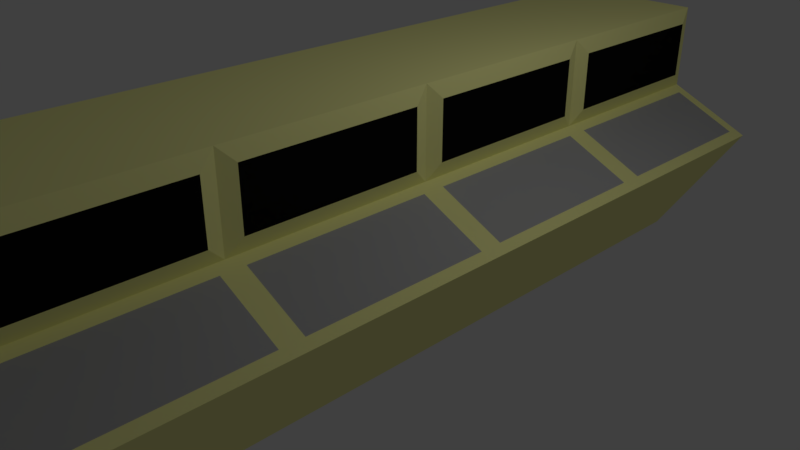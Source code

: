 # Source: BackgroundComp.blend  (saved by Blender 2.79.0; exported with 4.5.12 LTS)
import bpy
from mathutils import Matrix  # noqa: F401  (used for matrix-valued properties, if any)

bpy.ops.wm.read_factory_settings(use_empty=True)
scene = bpy.context.scene
scene.name = 'Scene'

# ---- collections
col_collection_1 = bpy.data.collections.new('Collection 1'); scene.collection.children.link(col_collection_1)

# ---- materials (node trees are filled in below, after node groups)
mat_material = bpy.data.materials.new('Material')
mat_material.alpha_threshold = 0.0
mat_material.use_transparent_shadow = False
mat_material.diffuse_color = (1.0, 0.9847, 0.3934, 1.0)
mat_material.roughness = 0.5
mat_material.line_color = (0.0, 0.0, 0.0, 1.0)
mat_material_001 = bpy.data.materials.new('Material.001')
mat_material_001.alpha_threshold = 0.0
mat_material_001.use_transparent_shadow = False
mat_material_001.diffuse_color = (0.4412, 0.4412, 0.4412, 1.0)
mat_material_001.roughness = 0.5
mat_material_002 = bpy.data.materials.new('Material.002')
mat_material_002.alpha_threshold = 0.0
mat_material_002.use_transparent_shadow = False
mat_material_002.diffuse_color = (0.005333, 0.005333, 0.005333, 1.0)
mat_material_002.roughness = 0.5

# ---- material node trees

# ---- world
world_world = bpy.data.worlds.new('World'); scene.world = world_world
world_world.color = (0.05088, 0.05088, 0.05088)
world_world.use_sun_shadow = False
world_world.sun_shadow_jitter_overblur = 0.0
world_world.cycles.sampling_method = 'MANUAL'

# ---- cameras
cam_camera = bpy.data.cameras.new('Camera')
cam_camera.clip_end = 100.0
cam_camera.lens = 35.0
cam_camera.sensor_width = 32.0
cam_camera.sensor_height = 18.0
cam_camera.ortho_scale = 7.314
cam_camera.dof.focus_distance = 0.0
cam_camera.dof.aperture_fstop = 128.0

# ---- lights
light_lamp = bpy.data.lights.new('Lamp', 'POINT')
light_lamp.transmission_factor = 0.0
light_lamp.cutoff_distance = 30.0
light_lamp.energy = 100.0
light_lamp.shadow_buffer_clip_start = 1.001
light_lamp.shadow_soft_size = 0.1
light_lamp.shadow_maximum_resolution = 0.006
light_lamp.use_absolute_resolution = True

# ---- meshes
me_cube = bpy.data.meshes.new('Cube')
me_cube.from_pydata([(1.0, 5.395, -1.0), (1.0, -5.395, -1.0), (-1.0, -5.395, -1.0), (-1.0, 5.395, -1.0), (1.063, 5.195, 2.29), (1.063, -5.195, 2.29), (-1.0, -5.395, 2.49), (-1.0, 5.395, 2.49), (2.024, 5.245, 0.8769), (1.063, 5.195, 1.527), (2.024, -5.245, 0.8769), (1.063, -5.195, 1.527), (-1.0, -5.395, 0.5363), (-1.0, -5.395, 1.327), (-1.0, 5.395, 0.5363), (-1.0, 5.395, 1.327), (1.0, 2.697, -1.0), (1.0, 0.0, -1.0), (1.0, -2.697, -1.0), (-1.0, -2.697, -1.0), (-1.0, 1.669e-06, -1.0), (-1.0, 2.697, -1.0), (1.063, 2.897, 2.29), (1.063, 0.2, 2.29), (1.063, -2.497, 2.29), (-1.0, -2.697, 2.49), (-1.0, 1.192e-06, 2.49), (-1.0, 2.697, 2.49), (-1.0, -2.697, 0.5363), (-1.0, 9.537e-07, 0.5363), (-1.0, 2.697, 0.5363), (-1.0, -2.697, 1.327), (-1.0, 1.431e-06, 1.327), (-1.0, 2.697, 1.327), (2.024, 2.547, 0.8769), (2.024, -0.15, 0.8769), (2.024, -2.847, 0.8769), (1.063, 2.897, 1.527), (1.063, 0.2, 1.527), (1.063, -2.497, 1.527), (1.137, 5.245, 1.266), (1.0, 5.395, 2.49), (1.063, 2.497, 2.29), (1.063, 2.497, 1.527), (1.0, 2.697, 2.49), (1.063, -0.2, 2.29), (1.137, 2.547, 1.266), (1.063, -0.2, 1.527), (1.0, -2.861e-06, 2.49), (1.063, -2.897, 2.29), (1.137, -0.15, 1.266), (1.063, -2.897, 1.527), (1.137, -5.245, 1.266), (1.0, -5.395, 2.49), (1.0, -2.697, 2.49), (1.137, -2.847, 1.266), (2.161, -5.395, 0.8166), (1.0, -5.395, 1.327), (2.024, -2.547, 0.8769), (1.137, -2.547, 1.266), (2.024, 0.15, 0.8769), (2.161, -2.697, 0.8166), (1.137, 0.15, 1.266), (1.0, -2.697, 1.327), (2.024, 2.847, 0.8769), (2.161, -9.537e-07, 0.8166), (1.137, 2.847, 1.266), (1.0, -1.907e-06, 1.327), (2.161, 5.395, 0.8166), (1.0, 5.395, 1.327), (2.161, 2.697, 0.8166), (1.0, 2.697, 1.327)], [], [(18, 1, 2, 19), (54, 25, 6, 53), (51, 49, 5, 11), (57, 53, 6, 13), (33, 27, 7, 15), (68, 0, 3, 14), (41, 69, 15, 7), (69, 68, 14, 15), (21, 30, 14, 3), (30, 33, 15, 14), (1, 56, 12, 2), (56, 57, 13, 12), (18, 61, 56, 1), (36, 55, 52, 10), (8, 40, 66, 64), (34, 46, 62, 60), (35, 50, 59, 58), (0, 68, 70, 16), (16, 70, 65, 17), (17, 65, 61, 18), (12, 13, 31, 28), (28, 31, 32, 29), (29, 32, 33, 30), (2, 12, 28, 19), (19, 28, 29, 20), (20, 29, 30, 21), (13, 6, 25, 31), (31, 25, 26, 32), (32, 26, 27, 33), (9, 4, 22, 37), (43, 42, 23, 38), (47, 45, 24, 39), (41, 7, 27, 44), (44, 27, 26, 48), (48, 26, 25, 54), (0, 16, 21, 3), (16, 17, 20, 21), (17, 18, 19, 20), (4, 9, 69, 41), (22, 4, 41, 44), (9, 37, 71, 69), (37, 22, 44, 71), (23, 42, 44, 48), (43, 38, 67, 71), (42, 43, 71, 44), (38, 23, 48, 67), (24, 45, 48, 54), (47, 39, 63, 67), (45, 47, 67, 48), (39, 24, 54, 63), (11, 5, 53, 57), (5, 49, 54, 53), (51, 11, 57, 63), (49, 51, 63, 54), (10, 52, 57, 56), (36, 10, 56, 61), (52, 55, 63, 57), (55, 36, 61, 63), (35, 58, 61, 65), (59, 50, 67, 63), (50, 35, 65, 67), (58, 59, 63, 61), (34, 60, 65, 70), (62, 46, 71, 67), (46, 34, 70, 71), (60, 62, 67, 65), (40, 8, 68, 69), (8, 64, 70, 68), (66, 40, 69, 71), (64, 66, 71, 70)])
me_cube.polygons.foreach_set('material_index', [0, 0, 2, 0, 0, 0, 0, 0, 0, 0, 0, 0, 0, 1, 1, 1, 1, 0, 0, 0, 0, 0, 0, 0, 0, 0, 0, 0, 0, 2, 2, 2, 0, 0, 0, 0, 0, 0, 0, 0, 0, 0, 0, 0, 0, 0, 0, 0, 0, 0, 0, 0, 0, 0, 0, 0, 0, 0, 0, 0, 0, 0, 0, 0, 0, 0, 0, 0, 0, 0])
me_cube.materials.append(mat_material)
me_cube.materials.append(mat_material_001)
me_cube.materials.append(mat_material_002)
me_cube.use_remesh_preserve_volume = False
me_cube.use_remesh_preserve_attributes = False
me_cube.use_mirror_vertex_groups = False
me_cube.update()

# ---- objects
ob_cube = bpy.data.objects.new('Cube', me_cube)
ob_lamp = bpy.data.objects.new('Lamp', light_lamp)
ob_camera = bpy.data.objects.new('Camera', cam_camera)

# ---- transforms, parenting, visibility, modifiers, constraints
ob_cube.location = (0.0, 0.0, 0.0)
ob_cube.lock_rotations_4d = False
ob_cube.empty_display_type = 'ARROWS'
ob_cube.lineart.crease_threshold = 0.0
ob_lamp.location = (4.076, 1.005, 5.904)
ob_lamp.rotation_euler = (0.6503, 0.05522, 1.866)
ob_lamp.lock_rotations_4d = False
ob_lamp.empty_display_type = 'ARROWS'
ob_lamp.color = (0.0, 0.0, 0.0, 0.0)
ob_lamp.lineart.crease_threshold = 0.0
ob_camera.location = (7.481, -6.508, 5.344)
ob_camera.rotation_euler = (1.109, 0.0, 0.8149)
ob_camera.lock_rotations_4d = False
ob_camera.empty_display_type = 'ARROWS'
ob_camera.color = (0.0, 0.0, 0.0, 0.0)
ob_camera.display_type = 'WIRE'
ob_camera.lineart.crease_threshold = 0.0

# ---- collection membership
col_collection_1.objects.link(ob_cube)
col_collection_1.objects.link(ob_lamp)
col_collection_1.objects.link(ob_camera)

# ---- scene / render settings (as saved in the file)
scene.camera = ob_camera
scene.frame_start = 1; scene.frame_end = 250; scene.frame_set(1)
scene.render.engine = 'BLENDER_EEVEE_NEXT'
scene.render.resolution_percentage = 50
scene.render.dither_intensity = 0.0
scene.cycles.use_denoising = False
scene.cycles.samples = 128
scene.cycles.sampling_pattern = 'TABULATED_SOBOL'
scene.cycles.use_adaptive_sampling = False
scene.cycles.use_light_tree = False
scene.cycles.blur_glossy = 0.0
scene.cycles.sample_clamp_indirect = 0.0
scene.view_settings.view_transform = 'Standard'
bpy.context.view_layer.update()
